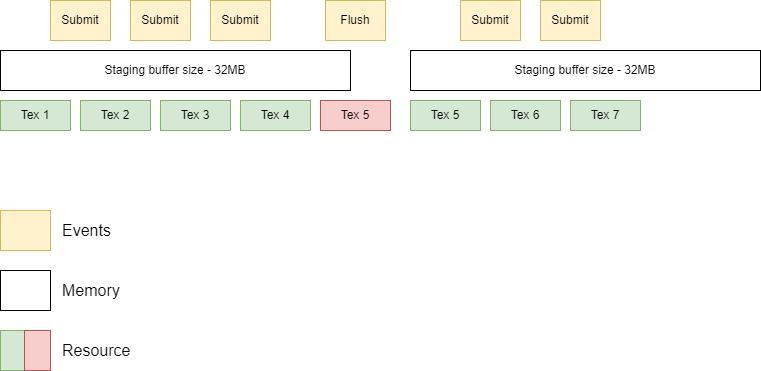

The diagram above was exported from draw.io. Its source (the exported page's mxGraphModel, read from the mxfile embedded in the PNG):
<mxGraphModel dx="553" dy="320" grid="1" gridSize="10" guides="1" tooltips="1" connect="1" arrows="1" fold="1" page="1" pageScale="1" pageWidth="850" pageHeight="1100" math="0" shadow="0">
  <root>
    <mxCell id="0" />
    <mxCell id="1" parent="0" />
    <mxCell id="_KzSXKHnleE3erXfokMg-1" value="Staging buffer size - 32MB" style="rounded=0;whiteSpace=wrap;html=1;" parent="1" vertex="1">
      <mxGeometry x="40" y="150" width="350" height="40" as="geometry" />
    </mxCell>
    <mxCell id="_KzSXKHnleE3erXfokMg-2" value="Tex 1" style="rounded=0;whiteSpace=wrap;html=1;fillColor=#d5e8d4;strokeColor=#82b366;" parent="1" vertex="1">
      <mxGeometry x="40" y="200" width="70" height="30" as="geometry" />
    </mxCell>
    <mxCell id="_KzSXKHnleE3erXfokMg-3" value="Tex 2" style="rounded=0;whiteSpace=wrap;html=1;fillColor=#d5e8d4;strokeColor=#82b366;" parent="1" vertex="1">
      <mxGeometry x="120" y="200" width="70" height="30" as="geometry" />
    </mxCell>
    <mxCell id="_KzSXKHnleE3erXfokMg-4" value="Tex 3" style="rounded=0;whiteSpace=wrap;html=1;fillColor=#d5e8d4;strokeColor=#82b366;" parent="1" vertex="1">
      <mxGeometry x="200" y="200" width="70" height="30" as="geometry" />
    </mxCell>
    <mxCell id="_KzSXKHnleE3erXfokMg-5" value="Tex 4" style="rounded=0;whiteSpace=wrap;html=1;fillColor=#d5e8d4;strokeColor=#82b366;" parent="1" vertex="1">
      <mxGeometry x="280" y="200" width="70" height="30" as="geometry" />
    </mxCell>
    <mxCell id="_KzSXKHnleE3erXfokMg-6" value="Tex 5" style="rounded=0;whiteSpace=wrap;html=1;fillColor=#f8cecc;strokeColor=#b85450;" parent="1" vertex="1">
      <mxGeometry x="360" y="200" width="70" height="30" as="geometry" />
    </mxCell>
    <mxCell id="_KzSXKHnleE3erXfokMg-7" value="Tex 6" style="rounded=0;whiteSpace=wrap;html=1;fillColor=#d5e8d4;strokeColor=#82b366;" parent="1" vertex="1">
      <mxGeometry x="530" y="200" width="70" height="30" as="geometry" />
    </mxCell>
    <mxCell id="_KzSXKHnleE3erXfokMg-8" value="Tex 7" style="rounded=0;whiteSpace=wrap;html=1;fillColor=#d5e8d4;strokeColor=#82b366;" parent="1" vertex="1">
      <mxGeometry x="610" y="200" width="70" height="30" as="geometry" />
    </mxCell>
    <mxCell id="_KzSXKHnleE3erXfokMg-9" value="Flush" style="rounded=0;whiteSpace=wrap;html=1;fillColor=#fff2cc;strokeColor=#d6b656;" parent="1" vertex="1">
      <mxGeometry x="365" y="100" width="60" height="40" as="geometry" />
    </mxCell>
    <mxCell id="_KzSXKHnleE3erXfokMg-10" value="" style="rounded=0;whiteSpace=wrap;html=1;fillColor=#fff2cc;strokeColor=#d6b656;" parent="1" vertex="1">
      <mxGeometry x="40" y="310" width="50" height="40" as="geometry" />
    </mxCell>
    <mxCell id="smXZY9MpmYkHqF_tuoP5-1" value="Staging buffer size - 32MB" style="rounded=0;whiteSpace=wrap;html=1;" parent="1" vertex="1">
      <mxGeometry x="450" y="150" width="350" height="40" as="geometry" />
    </mxCell>
    <mxCell id="smXZY9MpmYkHqF_tuoP5-2" value="Tex 5" style="rounded=0;whiteSpace=wrap;html=1;fillColor=#d5e8d4;strokeColor=#82b366;" parent="1" vertex="1">
      <mxGeometry x="450" y="200" width="70" height="30" as="geometry" />
    </mxCell>
    <mxCell id="smXZY9MpmYkHqF_tuoP5-3" value="Submit" style="rounded=0;whiteSpace=wrap;html=1;fillColor=#fff2cc;strokeColor=#d6b656;" parent="1" vertex="1">
      <mxGeometry x="90" y="100" width="60" height="40" as="geometry" />
    </mxCell>
    <mxCell id="smXZY9MpmYkHqF_tuoP5-4" value="Events" style="text;html=1;strokeColor=none;fillColor=none;align=left;verticalAlign=middle;whiteSpace=wrap;rounded=0;fontSize=16;" parent="1" vertex="1">
      <mxGeometry x="100" y="315" width="60" height="30" as="geometry" />
    </mxCell>
    <mxCell id="smXZY9MpmYkHqF_tuoP5-6" value="" style="rounded=0;whiteSpace=wrap;html=1;" parent="1" vertex="1">
      <mxGeometry x="40" y="370" width="50" height="40" as="geometry" />
    </mxCell>
    <mxCell id="smXZY9MpmYkHqF_tuoP5-7" value="Memory" style="text;html=1;strokeColor=none;fillColor=none;align=left;verticalAlign=middle;whiteSpace=wrap;rounded=0;fontSize=16;" parent="1" vertex="1">
      <mxGeometry x="100" y="375" width="60" height="30" as="geometry" />
    </mxCell>
    <mxCell id="smXZY9MpmYkHqF_tuoP5-10" value="Submit" style="rounded=0;whiteSpace=wrap;html=1;fillColor=#fff2cc;strokeColor=#d6b656;" parent="1" vertex="1">
      <mxGeometry x="170" y="100" width="60" height="40" as="geometry" />
    </mxCell>
    <mxCell id="smXZY9MpmYkHqF_tuoP5-11" value="Submit" style="rounded=0;whiteSpace=wrap;html=1;fillColor=#fff2cc;strokeColor=#d6b656;" parent="1" vertex="1">
      <mxGeometry x="250" y="100" width="60" height="40" as="geometry" />
    </mxCell>
    <mxCell id="smXZY9MpmYkHqF_tuoP5-12" value="Submit" style="rounded=0;whiteSpace=wrap;html=1;fillColor=#fff2cc;strokeColor=#d6b656;" parent="1" vertex="1">
      <mxGeometry x="500" y="100" width="60" height="40" as="geometry" />
    </mxCell>
    <mxCell id="smXZY9MpmYkHqF_tuoP5-13" value="Submit" style="rounded=0;whiteSpace=wrap;html=1;fillColor=#fff2cc;strokeColor=#d6b656;" parent="1" vertex="1">
      <mxGeometry x="580" y="100" width="60" height="40" as="geometry" />
    </mxCell>
    <mxCell id="smXZY9MpmYkHqF_tuoP5-14" value="" style="rounded=0;whiteSpace=wrap;html=1;fillColor=#d5e8d4;strokeColor=#82b366;" parent="1" vertex="1">
      <mxGeometry x="40" y="430" width="50" height="40" as="geometry" />
    </mxCell>
    <mxCell id="smXZY9MpmYkHqF_tuoP5-15" value="Resource" style="text;html=1;strokeColor=none;fillColor=none;align=left;verticalAlign=middle;whiteSpace=wrap;rounded=0;fontSize=16;" parent="1" vertex="1">
      <mxGeometry x="100" y="435" width="90" height="30" as="geometry" />
    </mxCell>
    <mxCell id="smXZY9MpmYkHqF_tuoP5-16" value="" style="rounded=0;whiteSpace=wrap;html=1;fillColor=#f8cecc;strokeColor=#b85450;" parent="1" vertex="1">
      <mxGeometry x="64" y="430" width="26" height="40" as="geometry" />
    </mxCell>
  </root>
</mxGraphModel>